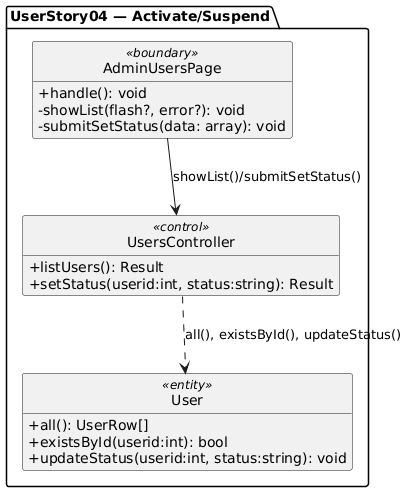

The diagram above was rendered by PlantUML. Its source (embedded in the PNG):
@startuml
skinparam classAttributeIconSize 0
hide circle
hide attributes
show methods

package "UserStory04 — Activate/Suspend" {
  class AdminUsersPage <<boundary>> {
    +handle(): void
    -showList(flash?, error?): void
    -submitSetStatus(data: array): void
  }

  class UsersController <<control>> {
    +listUsers(): Result
    +setStatus(userid:int, status:string): Result
  }

  class User <<entity>> {
    +all(): UserRow[]
    +existsById(userid:int): bool
    +updateStatus(userid:int, status:string): void
  }

  AdminUsersPage --> UsersController : showList()/submitSetStatus()
  UsersController ..> User : all(), existsById(), updateStatus()
}
@enduml